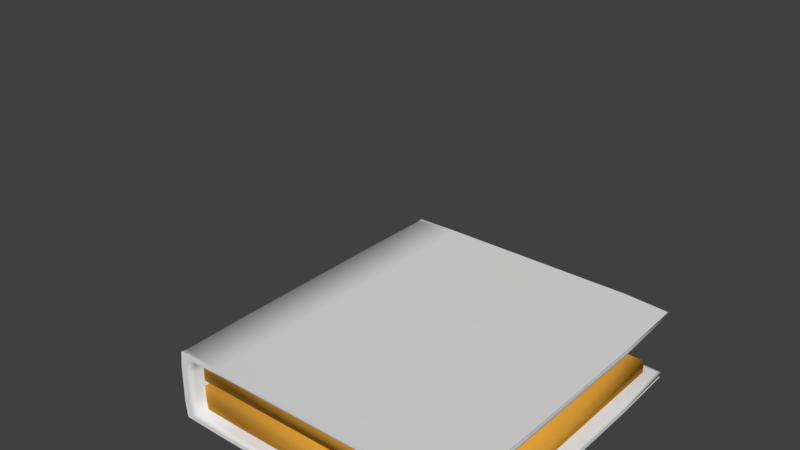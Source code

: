 # Source: Manual.blend  (saved by Blender 2.77.0; exported with 4.5.12 LTS)
import bpy
from mathutils import Matrix  # noqa: F401  (used for matrix-valued properties, if any)

bpy.ops.wm.read_factory_settings(use_empty=True)
scene = bpy.context.scene
scene.name = 'Scene'

# ---- collections
col_collection_1 = bpy.data.collections.new('Collection 1'); scene.collection.children.link(col_collection_1)

# ---- materials (node trees are filled in below, after node groups)
mat_pages = bpy.data.materials.new('Pages')
mat_pages.alpha_threshold = 0.0
mat_pages.use_transparent_shadow = False
mat_pages.diffuse_color = (0.8, 0.3941, 0.0514, 1.0)
mat_pages.roughness = 0.5
mat_cover = bpy.data.materials.new('Cover')
mat_cover.alpha_threshold = 0.0
mat_cover.use_transparent_shadow = False
mat_cover.roughness = 0.5
mat_cover.line_color = (0.0, 0.0, 0.0, 1.0)

# ---- material node trees

# ---- world
world_world = bpy.data.worlds.new('World'); scene.world = world_world
world_world.color = (0.05088, 0.05088, 0.05088)
world_world.use_sun_shadow = False
world_world.sun_shadow_jitter_overblur = 0.0
world_world.cycles.sampling_method = 'MANUAL'

# ---- meshes
me_cube_002 = bpy.data.meshes.new('Cube.002')
me_cube_002.from_pydata([(2.845, 4.207, 0.4413), (5.207, 0.0, 0.4413), (2.845, -4.207, 0.4413), (-2.363, 0.0, 0.4413), (2.845, 0.0, 0.07665), (2.845, 0.0, 0.8059), (-2.363, 4.207, 0.4413), (2.845, 4.207, 0.8059), (5.207, 4.207, 0.4413), (2.845, 4.207, 0.07665), (5.207, 0.0, 0.8059), (5.207, -4.207, 0.4413), (4.888, 0.0, 0.126), (2.845, -4.207, 0.8059), (-2.363, -4.207, 0.4413), (2.845, -4.207, 0.07665), (-2.363, 0.0, 0.8059), (-2.363, 0.0, 0.07665), (-2.363, 4.207, 0.07665), (-2.363, 4.207, 0.8059), (4.96, 3.766, 0.1149), (5.207, 4.207, 0.8059), (-2.363, -4.207, 0.07665), (-2.363, -4.207, 0.8059), (4.96, -3.766, 0.1149), (5.207, -4.207, 0.8059)], [], [(0, 6, 19, 7), (0, 7, 21, 8), (0, 8, 20, 9), (0, 9, 18, 6), (1, 8, 21, 10), (1, 10, 25, 11), (1, 11, 24, 12), (1, 12, 20, 8), (2, 11, 25, 13), (2, 13, 23, 14), (2, 14, 22, 15), (2, 15, 24, 11), (3, 14, 23, 16), (3, 16, 19, 6), (3, 6, 18, 17), (3, 17, 22, 14), (4, 17, 18, 9), (4, 9, 20, 12), (4, 12, 24, 15), (4, 15, 22, 17), (5, 16, 23, 13), (5, 13, 25, 10), (5, 10, 21, 7), (5, 7, 19, 16)])
me_cube_002.polygons.foreach_set('use_smooth', [True] * 24)
me_cube_002.materials.append(mat_pages)
me_cube_002.use_remesh_preserve_volume = False
me_cube_002.use_remesh_preserve_attributes = False
me_cube_002.use_mirror_vertex_groups = False
me_cube_002.update()
me_cube_001 = bpy.data.meshes.new('Cube.001')
me_cube_001.from_pydata([(2.845, 4.207, -0.4413), (5.207, 0.0, -0.4413), (2.845, -4.207, -0.4413), (-2.363, 0.0, -0.4413), (2.845, 0.0, -0.07665), (2.845, 0.0, -0.8059), (-2.363, 4.207, -0.4413), (2.845, 4.207, -0.8059), (5.207, 4.207, -0.4413), (2.845, 4.207, -0.07665), (5.207, 0.0, -0.8059), (5.207, -4.207, -0.4413), (4.888, 0.0, -0.126), (2.845, -4.207, -0.8059), (-2.363, -4.207, -0.4413), (2.845, -4.207, -0.07665), (-2.363, 0.0, -0.8059), (-2.363, 0.0, -0.07665), (-2.363, 4.207, -0.07665), (-2.363, 4.207, -0.8059), (4.96, 3.766, -0.1149), (5.207, 4.207, -0.8059), (-2.363, -4.207, -0.07665), (-2.363, -4.207, -0.8059), (4.96, -3.766, -0.1149), (5.207, -4.207, -0.8059)], [], [(0, 7, 19, 6), (0, 6, 18, 9), (0, 9, 20, 8), (0, 8, 21, 7), (1, 10, 21, 8), (1, 8, 20, 12), (1, 12, 24, 11), (1, 11, 25, 10), (2, 13, 25, 11), (2, 11, 24, 15), (2, 15, 22, 14), (2, 14, 23, 13), (3, 16, 23, 14), (3, 14, 22, 17), (3, 17, 18, 6), (3, 6, 19, 16), (4, 9, 18, 17), (4, 17, 22, 15), (4, 15, 24, 12), (4, 12, 20, 9), (5, 13, 23, 16), (5, 16, 19, 7), (5, 7, 21, 10), (5, 10, 25, 13)])
me_cube_001.polygons.foreach_set('use_smooth', [True] * 24)
me_cube_001.materials.append(mat_pages)
me_cube_001.use_remesh_preserve_volume = False
me_cube_001.use_remesh_preserve_attributes = False
me_cube_001.use_mirror_vertex_groups = False
me_cube_001.update()
me_cube = bpy.data.meshes.new('Cube')
me_cube.from_pydata([(2.904, 0.059, -1.0), (2.904, -2.254, -1.0), (-1.403, 0.059, -1.0), (2.904, 2.372, -1.0), (4.248, 0.059, -1.0), (4.248, -2.254, -1.0), (-1.403, -2.254, -1.0), (-1.403, 2.372, -1.0), (4.248, 2.372, -1.0), (2.904, 0.059, 1.0), (4.248, 0.059, 1.0), (2.904, 2.372, 1.0), (-1.403, 0.059, 1.0), (2.904, -2.254, 1.0), (4.248, -2.254, 1.0), (4.248, 2.372, 1.0), (-1.403, 2.372, 1.0), (-1.403, -2.254, 1.0), (5.592, 0.059, 1.0), (5.592, 0.059, 1.0), (5.592, -2.254, 1.0), (5.592, 0.059, 1.0), (5.592, 2.372, 1.0), (5.592, 2.372, 1.0), (5.592, -2.254, 1.0), (5.592, -2.254, 1.0), (5.592, 2.372, 1.0), (-2.747, 0.059, 0.0), (-2.747, -2.254, 0.0), (-2.747, 0.059, 0.5), (-2.747, 2.372, 0.0), (-2.747, 0.059, -0.5), (-2.747, -2.254, -0.5), (-2.747, -2.254, 0.5), (-2.747, 2.372, 0.5), (-2.747, 2.372, -0.5), (2.904, -4.567, -1.0), (2.904, -4.567, -1.0), (4.248, -4.567, -1.0), (2.904, -4.567, -1.0), (-1.403, -4.567, -1.0), (-1.403, -4.567, -1.0), (4.248, -4.567, -1.0), (4.248, -4.567, -1.0), (-1.403, -4.567, -1.0), (2.904, 4.685, 1.0), (2.904, 4.685, 1.0), (4.248, 4.685, 1.0), (2.904, 4.685, 1.0), (-1.403, 4.685, 1.0), (-1.403, 4.685, 1.0), (4.248, 4.685, 1.0), (4.248, 4.685, 1.0), (-1.403, 4.685, 1.0), (2.993, -4.567, -0.9012), (2.948, -4.567, -0.9506), (4.292, -4.567, -0.9012), (3.037, -4.567, -0.8518), (-1.27, -4.567, -0.9012), (-1.337, -4.567, -0.9506), (4.27, -4.567, -0.9506), (4.314, -4.567, -0.8518), (-1.204, -4.567, -0.8518), (2.993, 4.685, -0.9012), (2.948, 4.685, -0.9506), (-1.27, 4.685, -0.9012), (3.037, 4.685, -0.8518), (4.292, 4.685, -0.9012), (4.27, 4.685, -0.9506), (-1.337, 4.685, -0.9506), (-1.204, 4.685, -0.8518), (4.314, 4.685, -0.8518), (5.592, 0.059, 0.9012), (5.592, 0.059, 0.9506), (5.592, -2.254, 0.9012), (5.592, 0.059, 0.8518), (5.592, 2.372, 0.9012), (5.592, 2.372, 0.9506), (5.592, -2.254, 0.9506), (5.592, -2.254, 0.8518), (5.592, 2.372, 0.8518), (2.904, 4.685, -1.0), (2.904, 4.685, -1.0), (-1.403, 4.685, -1.0), (2.904, 4.685, -1.0), (4.248, 4.685, -1.0), (4.248, 4.685, -1.0), (-1.403, 4.685, -1.0), (-1.403, 4.685, -1.0), (4.248, 4.685, -1.0), (5.592, 0.059, -1.0), (5.592, 0.059, -1.0), (5.592, 2.372, -1.0), (5.592, 0.059, -1.0), (5.592, -2.254, -1.0), (5.592, -2.254, -1.0), (5.592, 2.372, -1.0), (5.592, 2.372, -1.0), (5.592, -2.254, -1.0), (2.904, -4.567, 1.0), (2.904, -4.567, 1.0), (-1.403, -4.567, 1.0), (2.904, -4.567, 1.0), (4.248, -4.567, 1.0), (4.248, -4.567, 1.0), (-1.403, -4.567, 1.0), (-1.403, -4.567, 1.0), (4.248, -4.567, 1.0), (-2.747, 4.685, 0.0), (-2.747, 4.685, 0.0), (-2.747, 4.685, 0.5), (-2.747, 4.685, 0.0), (-2.747, 4.685, -0.5), (-2.747, 4.685, -0.5), (-2.747, 4.685, 0.5), (-2.747, 4.685, 0.5), (-2.747, 4.685, -0.5), (-2.747, -4.567, 0.0), (-2.747, -4.567, 0.0), (-2.747, -4.567, -0.5), (-2.747, -4.567, 0.0), (-2.747, -4.567, 0.5), (-2.747, -4.567, 0.5), (-2.747, -4.567, -0.5), (-2.747, -4.567, -0.5), (-2.747, -4.567, 0.5), (3.081, 0.059, 0.8023), (3.081, 2.372, 0.8023), (4.337, 0.059, 0.8023), (3.081, -2.254, 0.8023), (-1.138, 0.059, 0.8023), (-1.138, 2.372, 0.8023), (4.337, 2.372, 0.8023), (4.337, -2.254, 0.8023), (-1.138, -2.254, 0.8023), (2.993, 4.685, 0.9012), (2.948, 4.685, 0.9506), (4.292, 4.685, 0.9012), (3.037, 4.685, 0.8518), (-1.27, 4.685, 0.9012), (-1.337, 4.685, 0.9506), (4.27, 4.685, 0.9506), (4.314, 4.685, 0.8518), (-1.204, 4.685, 0.8518), (2.993, -4.567, 0.9012), (2.948, -4.567, 0.9506), (-1.27, -4.567, 0.9012), (3.037, -4.567, 0.8518), (4.292, -4.567, 0.9012), (4.27, -4.567, 0.9506), (-1.337, -4.567, 0.9506), (-1.204, -4.567, 0.8518), (4.314, -4.567, 0.8518), (-2.57, 4.685, 0.0), (-2.659, 4.685, 0.0), (-2.57, 4.685, 0.4506), (-2.482, 4.685, 0.0), (-2.57, 4.685, -0.4506), (-2.659, 4.685, -0.4753), (-2.659, 4.685, 0.4753), (-2.482, 4.685, 0.4259), (-2.482, 4.685, -0.4259), (-2.57, -4.567, 0.0), (-2.659, -4.567, 0.0), (-2.57, -4.567, -0.4506), (-2.482, -4.567, 0.0), (-2.57, -4.567, 0.4506), (-2.659, -4.567, 0.4753), (-2.659, -4.567, -0.4753), (-2.482, -4.567, -0.4259), (-2.482, -4.567, 0.4259), (5.592, 0.059, -0.9012), (5.592, 0.059, -0.9506), (5.592, 2.372, -0.9012), (5.592, 0.059, -0.8518), (5.592, -2.254, -0.9012), (5.592, -2.254, -0.9506), (5.592, 2.372, -0.9506), (5.592, 2.372, -0.8518), (5.592, -2.254, -0.8518), (-2.393, 0.059, 0.0), (-2.393, 2.372, 0.0), (-2.393, 0.059, 0.4012), (-2.393, -2.254, 0.0), (-2.393, 0.059, -0.4012), (-2.393, 2.372, -0.4012), (-2.393, 2.372, 0.4012), (-2.393, -2.254, 0.4012), (-2.393, -2.254, -0.4012), (3.081, 0.059, -0.8023), (3.081, 2.372, -0.8023), (-1.138, 0.059, -0.8023), (3.081, -2.254, -0.8023), (4.337, 0.059, -0.8023), (4.337, 2.372, -0.8023), (-1.138, 2.372, -0.8023), (-1.138, -2.254, -0.8023), (4.337, -2.254, -0.8023), (4.248, -4.463, -1.0), (2.904, -4.463, -1.0), (-1.403, -4.463, -1.0), (5.531, -2.254, -1.0), (5.531, 0.059, -1.0), (5.531, 2.372, -1.0), (-2.686, 4.685, 0.9775), (-2.686, 4.685, 0.9775), (-2.686, 4.685, 0.9775), (-2.686, -2.254, -0.9775), (-2.686, 0.059, -0.9775), (-2.686, 2.372, -0.9775), (-2.747, -4.463, -0.5), (-2.747, -4.463, 0.0), (-2.747, -4.463, 0.5), (-1.403, 4.581, -1.0), (2.904, 4.581, -1.0), (4.248, 4.581, -1.0), (-2.747, 4.581, -0.5), (-2.747, 4.581, 0.0), (-2.747, 4.581, 0.5), (5.531, 4.581, 1.0), (5.531, 4.581, 1.0), (5.531, 4.581, 1.0), (4.248, -4.463, 1.0), (2.904, -4.463, 1.0), (-1.403, -4.463, 1.0), (5.531, -2.254, 1.0), (5.531, 0.059, 1.0), (5.531, 2.372, 1.0), (-2.686, -2.254, 0.9775), (-2.686, 0.059, 0.9775), (-2.686, 2.372, 0.9775), (-1.403, 4.581, 1.0), (2.904, 4.581, 1.0), (4.248, 4.581, 1.0), (4.249, -4.567, -0.9978), (2.906, -4.567, -0.9978), (-1.4, -4.567, -0.9978), (5.592, -2.254, -0.9978), (5.592, 0.059, -0.9978), (5.592, 2.372, -0.9978), (5.534, 4.581, 0.8518), (5.533, 4.581, 0.9012), (5.532, 4.581, 0.9506), (-2.743, -4.567, -0.4989), (-2.743, -4.567, 0.0), (-2.743, -4.567, 0.4989), (-1.4, 4.685, -0.9978), (2.906, 4.685, -0.9978), (4.249, 4.685, -0.9978), (-2.743, 4.685, -0.4989), (-2.743, 4.685, 0.0), (-2.743, 4.685, 0.4989), (5.532, -4.463, 0.9506), (5.533, -4.463, 0.9012), (5.534, -4.463, 0.8518), (4.249, -4.567, 0.9978), (2.906, -4.567, 0.9978), (-1.4, -4.567, 0.9978), (5.592, -2.254, 0.9978), (5.592, 0.059, 0.9978), (5.592, 2.372, 0.9978), (-1.4, 4.685, 0.9978), (2.906, 4.685, 0.9978), (4.249, 4.685, 0.9978), (5.531, -4.463, -1.0), (5.531, -4.463, -1.0), (5.531, -4.463, -1.0), (-2.686, -4.567, -0.9775), (-2.686, -4.567, -0.9775), (-2.686, -4.567, -0.9775), (5.531, -4.463, 1.0), (5.531, -4.463, 1.0), (5.531, -4.463, 1.0), (-2.686, 4.685, -0.9775), (-2.686, 4.685, -0.9775), (-2.686, 4.685, -0.9775), (5.531, 4.581, -1.0), (5.531, 4.581, -1.0), (5.531, 4.581, -1.0), (-2.686, -4.567, 0.9775), (-2.686, -4.567, 0.9775), (-2.686, -4.567, 0.9775), (4.336, -4.463, -0.8046), (3.079, -4.463, -0.8046), (-1.14, -4.463, -0.8046), (5.535, -2.254, -0.8046), (5.535, 0.059, -0.8046), (5.535, 2.372, -0.8046), (-2.397, -4.463, -0.4023), (-2.397, -4.463, 0.0), (-2.397, -4.463, 0.4023), (-1.14, 4.581, -0.8046), (3.079, 4.581, -0.8046), (4.336, 4.581, -0.8046), (-2.397, 4.581, -0.4023), (-2.397, 4.581, 0.0), (-2.397, 4.581, 0.4023), (-2.336, -2.254, 0.7842), (-2.336, 0.059, 0.7842), (-2.336, 2.372, 0.7842), (4.336, -4.463, 0.8046), (3.079, -4.463, 0.8046), (-1.14, -4.463, 0.8046), (5.535, -2.254, 0.8046), (5.535, 0.059, 0.8046), (5.535, 2.372, 0.8046), (-1.14, 4.581, 0.8046), (3.079, 4.581, 0.8046), (4.336, 4.581, 0.8046), (-2.599, 4.685, -0.9291), (-2.511, 4.685, -0.8808), (-2.424, 4.685, -0.8325), (5.534, 4.581, -0.8518), (5.533, 4.581, -0.9012), (5.532, 4.581, -0.9506), (5.532, -4.463, -0.9506), (5.533, -4.463, -0.9012), (5.534, -4.463, -0.8518), (-2.424, -4.567, -0.8325), (-2.511, -4.567, -0.8808), (-2.599, -4.567, -0.9291), (-2.424, 4.685, 0.8325), (-2.511, 4.685, 0.8808), (-2.599, 4.685, 0.9291), (-2.599, -4.567, 0.9291), (-2.511, -4.567, 0.8808), (-2.424, -4.567, 0.8325), (-2.336, -2.254, -0.7842), (-2.336, 0.059, -0.7842), (-2.336, 2.372, -0.7842), (5.451, -4.325, -1.0), (-2.662, -4.42, -0.9682), (-2.662, 4.538, -0.9682), (5.451, 4.443, -1.0), (5.451, -4.325, 1.0), (-2.662, -4.42, 0.9682), (-2.662, 4.538, 0.9682), (5.451, 4.443, 1.0), (5.507, -4.42, -0.9969), (-2.656, -4.567, -0.9653), (5.507, 4.538, -0.9969), (5.507, -4.42, 0.9969), (-2.656, -4.567, 0.9653), (-2.656, 4.685, -0.9653), (-2.656, 4.685, 0.9653), (5.507, 4.538, 0.9969), (5.46, -4.325, -0.8075), (-2.319, -4.42, -0.7797), (5.46, 4.443, -0.8075), (5.46, -4.325, 0.8075), (-2.319, -4.42, 0.7797), (-2.319, 4.538, -0.7797), (-2.319, 4.538, 0.7797), (5.46, 4.443, 0.8075)], [], [(0, 4, 5, 1), (1, 5, 198, 199), (4, 202, 201, 5), (5, 201, 330, 198), (0, 1, 6, 2), (2, 6, 207, 208), (1, 199, 200, 6), (6, 200, 331, 207), (0, 2, 7, 3), (3, 7, 213, 214), (2, 208, 209, 7), (7, 209, 332, 213), (0, 3, 8, 4), (4, 8, 203, 202), (3, 214, 215, 8), (8, 215, 333, 203), (9, 13, 14, 10), (10, 14, 225, 226), (13, 223, 222, 14), (14, 222, 334, 225), (9, 10, 15, 11), (11, 15, 233, 232), (10, 226, 227, 15), (15, 227, 337, 233), (9, 11, 16, 12), (12, 16, 230, 229), (11, 232, 231, 16), (16, 231, 336, 230), (9, 12, 17, 13), (13, 17, 224, 223), (12, 229, 228, 17), (17, 228, 335, 224), (18, 22, 23, 19), (19, 23, 227, 226), (22, 220, 219, 23), (23, 219, 337, 227), (18, 19, 24, 20), (20, 24, 270, 271), (19, 226, 225, 24), (24, 225, 334, 270), (18, 20, 25, 21), (21, 25, 258, 259), (20, 271, 272, 25), (25, 272, 341, 258), (18, 21, 26, 22), (22, 26, 221, 220), (21, 259, 260, 26), (26, 260, 345, 221), (27, 31, 32, 28), (28, 32, 210, 211), (31, 208, 207, 32), (32, 207, 331, 210), (27, 28, 33, 29), (29, 33, 228, 229), (28, 211, 212, 33), (33, 212, 335, 228), (27, 29, 34, 30), (30, 34, 218, 217), (29, 229, 230, 34), (34, 230, 336, 218), (27, 30, 35, 31), (31, 35, 209, 208), (30, 217, 216, 35), (35, 216, 332, 209), (36, 40, 41, 37), (37, 41, 200, 199), (40, 268, 269, 41), (41, 269, 331, 200), (36, 37, 42, 38), (38, 42, 264, 265), (37, 199, 198, 42), (42, 198, 330, 264), (36, 38, 43, 39), (39, 43, 234, 235), (38, 265, 266, 43), (43, 266, 338, 234), (36, 39, 44, 40), (40, 44, 267, 268), (39, 235, 236, 44), (44, 236, 339, 267), (45, 49, 50, 46), (46, 50, 231, 232), (49, 205, 206, 50), (50, 206, 336, 231), (45, 46, 51, 47), (47, 51, 219, 220), (46, 232, 233, 51), (51, 233, 337, 219), (45, 47, 52, 48), (48, 52, 263, 262), (47, 220, 221, 52), (52, 221, 345, 263), (45, 48, 53, 49), (49, 53, 204, 205), (48, 262, 261, 53), (53, 261, 344, 204), (54, 58, 59, 55), (55, 59, 236, 235), (58, 319, 320, 59), (59, 320, 339, 236), (54, 55, 60, 56), (56, 60, 315, 316), (55, 235, 234, 60), (60, 234, 338, 315), (54, 56, 61, 57), (57, 61, 282, 283), (56, 316, 317, 61), (61, 317, 346, 282), (54, 57, 62, 58), (58, 62, 318, 319), (57, 283, 284, 62), (62, 284, 347, 318), (63, 67, 68, 64), (64, 68, 248, 247), (67, 313, 314, 68), (68, 314, 340, 248), (63, 64, 69, 65), (65, 69, 309, 310), (64, 247, 246, 69), (69, 246, 343, 309), (63, 65, 70, 66), (66, 70, 291, 292), (65, 310, 311, 70), (70, 311, 351, 291), (63, 66, 71, 67), (67, 71, 312, 313), (66, 292, 293, 71), (71, 293, 348, 312), (72, 76, 77, 73), (73, 77, 260, 259), (76, 241, 242, 77), (77, 242, 345, 260), (72, 73, 78, 74), (74, 78, 252, 253), (73, 259, 258, 78), (78, 258, 341, 252), (72, 74, 79, 75), (75, 79, 303, 304), (74, 253, 254, 79), (79, 254, 349, 303), (72, 75, 80, 76), (76, 80, 240, 241), (75, 304, 305, 80), (80, 305, 353, 240), (81, 85, 86, 82), (82, 86, 215, 214), (85, 277, 278, 86), (86, 278, 333, 215), (81, 82, 87, 83), (83, 87, 273, 274), (82, 214, 213, 87), (87, 213, 332, 273), (81, 83, 88, 84), (84, 88, 246, 247), (83, 274, 275, 88), (88, 275, 343, 246), (81, 84, 89, 85), (85, 89, 276, 277), (84, 247, 248, 89), (89, 248, 340, 276), (90, 94, 95, 91), (91, 95, 201, 202), (94, 265, 264, 95), (95, 264, 330, 201), (90, 91, 96, 92), (92, 96, 278, 277), (91, 202, 203, 96), (96, 203, 333, 278), (90, 92, 97, 93), (93, 97, 239, 238), (92, 277, 276, 97), (97, 276, 340, 239), (90, 93, 98, 94), (94, 98, 266, 265), (93, 238, 237, 98), (98, 237, 338, 266), (99, 103, 104, 100), (100, 104, 222, 223), (103, 271, 270, 104), (104, 270, 334, 222), (99, 100, 105, 101), (101, 105, 279, 280), (100, 223, 224, 105), (105, 224, 335, 279), (99, 101, 106, 102), (102, 106, 257, 256), (101, 280, 281, 106), (106, 281, 342, 257), (99, 102, 107, 103), (103, 107, 272, 271), (102, 256, 255, 107), (107, 255, 341, 272), (108, 112, 113, 109), (109, 113, 216, 217), (112, 274, 273, 113), (113, 273, 332, 216), (108, 109, 114, 110), (110, 114, 206, 205), (109, 217, 218, 114), (114, 218, 336, 206), (108, 110, 115, 111), (111, 115, 251, 250), (110, 205, 204, 115), (115, 204, 344, 251), (108, 111, 116, 112), (112, 116, 275, 274), (111, 250, 249, 116), (116, 249, 343, 275), (117, 121, 122, 118), (118, 122, 212, 211), (121, 280, 279, 122), (122, 279, 335, 212), (117, 118, 123, 119), (119, 123, 269, 268), (118, 211, 210, 123), (123, 210, 331, 269), (117, 119, 124, 120), (120, 124, 243, 244), (119, 268, 267, 124), (124, 267, 339, 243), (117, 120, 125, 121), (121, 125, 281, 280), (120, 244, 245, 125), (125, 245, 342, 281), (126, 130, 131, 127), (127, 131, 306, 307), (130, 298, 299, 131), (131, 299, 352, 306), (126, 127, 132, 128), (128, 132, 305, 304), (127, 307, 308, 132), (132, 308, 353, 305), (126, 128, 133, 129), (129, 133, 300, 301), (128, 304, 303, 133), (133, 303, 349, 300), (126, 129, 134, 130), (130, 134, 297, 298), (129, 301, 302, 134), (134, 302, 350, 297), (135, 139, 140, 136), (136, 140, 261, 262), (139, 322, 323, 140), (140, 323, 344, 261), (135, 136, 141, 137), (137, 141, 242, 241), (136, 262, 263, 141), (141, 263, 345, 242), (135, 137, 142, 138), (138, 142, 308, 307), (137, 241, 240, 142), (142, 240, 353, 308), (135, 138, 143, 139), (139, 143, 321, 322), (138, 307, 306, 143), (143, 306, 352, 321), (144, 148, 149, 145), (145, 149, 255, 256), (148, 253, 252, 149), (149, 252, 341, 255), (144, 145, 150, 146), (146, 150, 324, 325), (145, 256, 257, 150), (150, 257, 342, 324), (144, 146, 151, 147), (147, 151, 302, 301), (146, 325, 326, 151), (151, 326, 350, 302), (144, 147, 152, 148), (148, 152, 254, 253), (147, 301, 300, 152), (152, 300, 349, 254), (153, 157, 158, 154), (154, 158, 249, 250), (157, 310, 309, 158), (158, 309, 343, 249), (153, 154, 159, 155), (155, 159, 323, 322), (154, 250, 251, 159), (159, 251, 344, 323), (153, 155, 160, 156), (156, 160, 296, 295), (155, 322, 321, 160), (160, 321, 352, 296), (153, 156, 161, 157), (157, 161, 311, 310), (156, 295, 294, 161), (161, 294, 351, 311), (162, 166, 167, 163), (163, 167, 245, 244), (166, 325, 324, 167), (167, 324, 342, 245), (162, 163, 168, 164), (164, 168, 320, 319), (163, 244, 243, 168), (168, 243, 339, 320), (162, 164, 169, 165), (165, 169, 288, 289), (164, 319, 318, 169), (169, 318, 347, 288), (162, 165, 170, 166), (166, 170, 326, 325), (165, 289, 290, 170), (170, 290, 350, 326), (171, 175, 176, 172), (172, 176, 237, 238), (175, 316, 315, 176), (176, 315, 338, 237), (171, 172, 177, 173), (173, 177, 314, 313), (172, 238, 239, 177), (177, 239, 340, 314), (171, 173, 178, 174), (174, 178, 287, 286), (173, 313, 312, 178), (178, 312, 348, 287), (171, 174, 179, 175), (175, 179, 317, 316), (174, 286, 285, 179), (179, 285, 346, 317), (180, 184, 185, 181), (181, 185, 294, 295), (184, 328, 329, 185), (185, 329, 351, 294), (180, 181, 186, 182), (182, 186, 299, 298), (181, 295, 296, 186), (186, 296, 352, 299), (180, 182, 187, 183), (183, 187, 290, 289), (182, 298, 297, 187), (187, 297, 350, 290), (180, 183, 188, 184), (184, 188, 327, 328), (183, 289, 288, 188), (188, 288, 347, 327), (189, 193, 194, 190), (190, 194, 293, 292), (193, 286, 287, 194), (194, 287, 348, 293), (189, 190, 195, 191), (191, 195, 329, 328), (190, 292, 291, 195), (195, 291, 351, 329), (189, 191, 196, 192), (192, 196, 284, 283), (191, 328, 327, 196), (196, 327, 347, 284), (189, 192, 197, 193), (193, 197, 285, 286), (192, 283, 282, 197), (197, 282, 346, 285)])
me_cube.polygons.foreach_set('use_smooth', [True] * 352)
_uv = me_cube.uv_layers.new(name='UVMap')
_uv.uv.foreach_set('vector', [0.1622, 0.6892, 0.09413, 0.6892, 0.09419, 0.5721, 0.1622, 0.5722, 0.1622, 0.5722, 0.09419, 0.5721, 0.09434, 0.4602, 0.1624, 0.4603, 0.09413, 0.6892, 0.02912, 0.6892, 0.02918, 0.572, 0.09419, 0.5721, 0.09419, 0.5721, 0.02918, 0.572, 0.03338, 0.4671, 0.09434, 0.4602, 0.1622, 0.6892, 0.1622, 0.5722, 0.3798, 0.5726, 0.3797, 0.6892, 0.3797, 0.6892, 0.3798, 0.5726, 0.4444, 0.5729, 0.4443, 0.6892, 0.1622, 0.5722, 0.1624, 0.4603, 0.3807, 0.4611, 0.3798, 0.5726, 0.3798, 0.5726, 0.3807, 0.4611, 0.4444, 0.4638, 0.4444, 0.5729, 0.1622, 0.6892, 0.3797, 0.6892, 0.3798, 0.8059, 0.1622, 0.8063, 0.1622, 0.8063, 0.3798, 0.8059, 0.3807, 0.9174, 0.1624, 0.9182, 0.3797, 0.6892, 0.4443, 0.6892, 0.4444, 0.8055, 0.3798, 0.8059, 0.3798, 0.8059, 0.4444, 0.8055, 0.4444, 0.9147, 0.3807, 0.9174, 0.1622, 0.6892, 0.1622, 0.8063, 0.09419, 0.8064, 0.09413, 0.6892, 0.09413, 0.6892, 0.09419, 0.8064, 0.02918, 0.8064, 0.02912, 0.6892, 0.1622, 0.8063, 0.1624, 0.9182, 0.09434, 0.9183, 0.09419, 0.8064, 0.09419, 0.8064, 0.09434, 0.9183, 0.03338, 0.9113, 0.02918, 0.8064, 0.8252, 0.6892, 0.8252, 0.5722, 0.8932, 0.5721, 0.8933, 0.6892, 0.8933, 0.6892, 0.8932, 0.5721, 0.9582, 0.572, 0.9583, 0.6892, 0.8252, 0.5722, 0.825, 0.4603, 0.893, 0.4602, 0.8932, 0.5721, 0.8932, 0.5721, 0.893, 0.4602, 0.954, 0.4671, 0.9582, 0.572, 0.8252, 0.6892, 0.8933, 0.6892, 0.8932, 0.8064, 0.8252, 0.8063, 0.8252, 0.8063, 0.8932, 0.8064, 0.893, 0.9183, 0.825, 0.9182, 0.8933, 0.6892, 0.9583, 0.6892, 0.9582, 0.8064, 0.8932, 0.8064, 0.8932, 0.8064, 0.9582, 0.8064, 0.954, 0.9113, 0.893, 0.9183, 0.8252, 0.6892, 0.8252, 0.8063, 0.6076, 0.8059, 0.6077, 0.6892, 0.6077, 0.6892, 0.6076, 0.8059, 0.543, 0.8055, 0.5431, 0.6892, 0.8252, 0.8063, 0.825, 0.9182, 0.6067, 0.9174, 0.6076, 0.8059, 0.6076, 0.8059, 0.6067, 0.9174, 0.543, 0.9147, 0.543, 0.8055, 0.8252, 0.6892, 0.6077, 0.6892, 0.6076, 0.5726, 0.8252, 0.5722, 0.8252, 0.5722, 0.6076, 0.5726, 0.6067, 0.4611, 0.825, 0.4603, 0.6077, 0.6892, 0.5431, 0.6892, 0.543, 0.5729, 0.6076, 0.5726, 0.6076, 0.5726, 0.543, 0.5729, 0.543, 0.4638, 0.6067, 0.4611, 0.2907, 0.3613, 0.3232, 0.3613, 0.3232, 0.3619, 0.2907, 0.3618, 0.2907, 0.3618, 0.3232, 0.3619, 0.3233, 0.3627, 0.2906, 0.3627, 0.3232, 0.3613, 0.3516, 0.3549, 0.3518, 0.3553, 0.3232, 0.3619, 0.3232, 0.3619, 0.3518, 0.3553, 0.3515, 0.3568, 0.3233, 0.3627, 0.2907, 0.3613, 0.2907, 0.3618, 0.2584, 0.3582, 0.2585, 0.3577, 0.2585, 0.3577, 0.2584, 0.3582, 0.2306, 0.3488, 0.2307, 0.3485, 0.2907, 0.3618, 0.2906, 0.3627, 0.2582, 0.3591, 0.2584, 0.3582, 0.2584, 0.3582, 0.2582, 0.3591, 0.2307, 0.3503, 0.2306, 0.3488, 0.2907, 0.3613, 0.2585, 0.3577, 0.2586, 0.3572, 0.2908, 0.3607, 0.2908, 0.3607, 0.2586, 0.3572, 0.2587, 0.3567, 0.2908, 0.3602, 0.2585, 0.3577, 0.2307, 0.3485, 0.2309, 0.3481, 0.2586, 0.3572, 0.2586, 0.3572, 0.2309, 0.3481, 0.2315, 0.3478, 0.2587, 0.3567, 0.2907, 0.3613, 0.2908, 0.3607, 0.3231, 0.3608, 0.3232, 0.3613, 0.3232, 0.3613, 0.3231, 0.3608, 0.3515, 0.3545, 0.3516, 0.3549, 0.2908, 0.3607, 0.2908, 0.3602, 0.3231, 0.3603, 0.3231, 0.3608, 0.3231, 0.3608, 0.3231, 0.3603, 0.351, 0.3542, 0.3515, 0.3545, 0.4937, 0.6892, 0.4685, 0.6892, 0.4686, 0.5729, 0.4937, 0.5729, 0.4937, 0.5729, 0.4686, 0.5729, 0.4684, 0.4616, 0.4937, 0.4616, 0.4685, 0.6892, 0.4443, 0.6892, 0.4444, 0.5729, 0.4686, 0.5729, 0.4686, 0.5729, 0.4444, 0.5729, 0.4444, 0.4638, 0.4684, 0.4616, 0.4937, 0.6892, 0.4937, 0.5729, 0.5188, 0.5729, 0.5189, 0.6892, 0.5189, 0.6892, 0.5188, 0.5729, 0.543, 0.5729, 0.5431, 0.6892, 0.4937, 0.5729, 0.4937, 0.4616, 0.519, 0.4616, 0.5188, 0.5729, 0.5188, 0.5729, 0.519, 0.4616, 0.543, 0.4638, 0.543, 0.5729, 0.4937, 0.6892, 0.5189, 0.6892, 0.5188, 0.8055, 0.4937, 0.8055, 0.4937, 0.8055, 0.5188, 0.8055, 0.519, 0.9169, 0.4937, 0.9169, 0.5189, 0.6892, 0.5431, 0.6892, 0.543, 0.8055, 0.5188, 0.8055, 0.5188, 0.8055, 0.543, 0.8055, 0.543, 0.9147, 0.519, 0.9169, 0.4937, 0.6892, 0.4937, 0.8055, 0.4686, 0.8055, 0.4685, 0.6892, 0.4685, 0.6892, 0.4686, 0.8055, 0.4444, 0.8055, 0.4443, 0.6892, 0.4937, 0.8055, 0.4937, 0.9169, 0.4684, 0.9169, 0.4686, 0.8055, 0.4686, 0.8055, 0.4684, 0.9169, 0.4444, 0.9147, 0.4444, 0.8055, 0.2247, 0.09763, 0.1981, 0.1328, 0.1976, 0.1324, 0.2242, 0.09718, 0.2242, 0.09718, 0.1976, 0.1324, 0.1966, 0.1316, 0.2232, 0.09641, 0.1981, 0.1328, 0.1762, 0.1586, 0.1759, 0.1585, 0.1976, 0.1324, 0.1976, 0.1324, 0.1759, 0.1585, 0.1721, 0.157, 0.1966, 0.1316, 0.2247, 0.09763, 0.2242, 0.09718, 0.2387, 0.07884, 0.2485, 0.06727, 0.2485, 0.06727, 0.2387, 0.07884, 0.257, 0.05562, 0.2573, 0.056, 0.2242, 0.09718, 0.2232, 0.09641, 0.2372, 0.07742, 0.2387, 0.07884, 0.2387, 0.07884, 0.2372, 0.07742, 0.2572, 0.0544, 0.257, 0.05562, 0.2247, 0.09763, 0.2485, 0.06727, 0.2487, 0.06743, 0.2376, 0.08174, 0.2376, 0.08174, 0.2487, 0.06743, 0.2489, 0.06749, 0.2381, 0.0817, 0.2485, 0.06727, 0.2573, 0.056, 0.2575, 0.05627, 0.2487, 0.06743, 0.2487, 0.06743, 0.2575, 0.05627, 0.2579, 0.05653, 0.2489, 0.06749, 0.2247, 0.09763, 0.2376, 0.08174, 0.1986, 0.1333, 0.1981, 0.1328, 0.1981, 0.1328, 0.1986, 0.1333, 0.1764, 0.1588, 0.1762, 0.1586, 0.2376, 0.08174, 0.2381, 0.0817, 0.1998, 0.133, 0.1986, 0.1333, 0.1986, 0.1333, 0.1998, 0.133, 0.1773, 0.1585, 0.1764, 0.1588, 0.3785, 0.3216, 0.4261, 0.2436, 0.4265, 0.2438, 0.39, 0.3036, 0.39, 0.3036, 0.4265, 0.2438, 0.428, 0.2447, 0.3918, 0.3047, 0.4261, 0.2436, 0.4366, 0.2261, 0.4369, 0.2261, 0.4265, 0.2438, 0.4265, 0.2438, 0.4369, 0.2261, 0.4399, 0.2266, 0.428, 0.2447, 0.3785, 0.3216, 0.39, 0.3036, 0.3665, 0.3426, 0.3661, 0.3424, 0.3661, 0.3424, 0.3665, 0.3426, 0.3518, 0.3553, 0.3516, 0.3549, 0.39, 0.3036, 0.3918, 0.3047, 0.3681, 0.344, 0.3665, 0.3426, 0.3665, 0.3426, 0.3681, 0.344, 0.3515, 0.3568, 0.3518, 0.3553, 0.3785, 0.3216, 0.3661, 0.3424, 0.3658, 0.3422, 0.378, 0.3214, 0.378, 0.3214, 0.3658, 0.3422, 0.3655, 0.3421, 0.3774, 0.3215, 0.3661, 0.3424, 0.3516, 0.3549, 0.3515, 0.3545, 0.3658, 0.3422, 0.3658, 0.3422, 0.3515, 0.3545, 0.351, 0.3542, 0.3655, 0.3421, 0.3785, 0.3216, 0.378, 0.3214, 0.4151, 0.2606, 0.4261, 0.2436, 0.4261, 0.2436, 0.4151, 0.2606, 0.4363, 0.226, 0.4366, 0.2261, 0.378, 0.3214, 0.3774, 0.3215, 0.4139, 0.261, 0.4151, 0.2606, 0.4151, 0.2606, 0.4139, 0.261, 0.4355, 0.2264, 0.4363, 0.226, 0.2401, 0.0815, 0.2036, 0.132, 0.2017, 0.1325, 0.2391, 0.0816, 0.2391, 0.0816, 0.2017, 0.1325, 0.1998, 0.133, 0.2381, 0.0817, 0.2036, 0.132, 0.1811, 0.158, 0.1788, 0.1584, 0.2017, 0.1325, 0.2017, 0.1325, 0.1788, 0.1584, 0.1773, 0.1585, 0.1998, 0.133, 0.2401, 0.0815, 0.2391, 0.0816, 0.2495, 0.06761, 0.2501, 0.06777, 0.2501, 0.06777, 0.2495, 0.06761, 0.2581, 0.05717, 0.2584, 0.05761, 0.2391, 0.0816, 0.2381, 0.0817, 0.2489, 0.06749, 0.2495, 0.06761, 0.2495, 0.06761, 0.2489, 0.06749, 0.2579, 0.05653, 0.2581, 0.05717, 0.2401, 0.0815, 0.2501, 0.06777, 0.2508, 0.06791, 0.2411, 0.08138, 0.2411, 0.08138, 0.2508, 0.06791, 0.252, 0.06845, 0.2428, 0.08179, 0.2501, 0.06777, 0.2584, 0.05761, 0.2587, 0.05805, 0.2508, 0.06791, 0.2508, 0.06791, 0.2587, 0.05805, 0.2599, 0.05873, 0.252, 0.06845, 0.2401, 0.0815, 0.2411, 0.08138, 0.2054, 0.1315, 0.2036, 0.132, 0.2036, 0.132, 0.2054, 0.1315, 0.1837, 0.1574, 0.1811, 0.158, 0.2411, 0.08138, 0.2428, 0.08179, 0.2076, 0.1318, 0.2054, 0.1315, 0.2054, 0.1315, 0.2076, 0.1318, 0.1899, 0.158, 0.1837, 0.1574, 0.3829, 0.07663, 0.3698, 0.05844, 0.3706, 0.05807, 0.3843, 0.07693, 0.3843, 0.07693, 0.3706, 0.05807, 0.3713, 0.05781, 0.3857, 0.07723, 0.3698, 0.05844, 0.3566, 0.05045, 0.3568, 0.0499, 0.3706, 0.05807, 0.3706, 0.05807, 0.3568, 0.0499, 0.3568, 0.0492, 0.3713, 0.05781, 0.3829, 0.07663, 0.3843, 0.07693, 0.4151, 0.1424, 0.4131, 0.1415, 0.4131, 0.1415, 0.4151, 0.1424, 0.4349, 0.1748, 0.4324, 0.1739, 0.3843, 0.07693, 0.3857, 0.07723, 0.4171, 0.1432, 0.4151, 0.1424, 0.4151, 0.1424, 0.4171, 0.1432, 0.4364, 0.1752, 0.4349, 0.1748, 0.3829, 0.07663, 0.4131, 0.1415, 0.4113, 0.1406, 0.3816, 0.07632, 0.3816, 0.07632, 0.4113, 0.1406, 0.4088, 0.1404, 0.3795, 0.07665, 0.4131, 0.1415, 0.4324, 0.1739, 0.4298, 0.1728, 0.4113, 0.1406, 0.4113, 0.1406, 0.4298, 0.1728, 0.4231, 0.1723, 0.4088, 0.1404, 0.3829, 0.07663, 0.3816, 0.07632, 0.369, 0.05875, 0.3698, 0.05844, 0.3698, 0.05844, 0.369, 0.05875, 0.3564, 0.05099, 0.3566, 0.05045, 0.3816, 0.07632, 0.3795, 0.07665, 0.3675, 0.05972, 0.369, 0.05875, 0.369, 0.05875, 0.3675, 0.05972, 0.3554, 0.05205, 0.3564, 0.05099, 0.2909, 0.3588, 0.323, 0.3591, 0.323, 0.3598, 0.2908, 0.3595, 0.2908, 0.3595, 0.323, 0.3598, 0.3231, 0.3603, 0.2908, 0.3602, 0.323, 0.3591, 0.3505, 0.3528, 0.3508, 0.3534, 0.323, 0.3598, 0.323, 0.3598, 0.3508, 0.3534, 0.351, 0.3542, 0.3231, 0.3603, 0.2909, 0.3588, 0.2908, 0.3595, 0.2588, 0.3562, 0.2589, 0.3555, 0.2589, 0.3555, 0.2588, 0.3562, 0.2317, 0.347, 0.2321, 0.3465, 0.2908, 0.3595, 0.2908, 0.3602, 0.2587, 0.3567, 0.2588, 0.3562, 0.2588, 0.3562, 0.2587, 0.3567, 0.2315, 0.3478, 0.2317, 0.347, 0.2909, 0.3588, 0.2589, 0.3555, 0.2591, 0.3548, 0.2909, 0.3581, 0.2909, 0.3581, 0.2591, 0.3548, 0.2593, 0.3538, 0.291, 0.3571, 0.2589, 0.3555, 0.2321, 0.3465, 0.2324, 0.3459, 0.2591, 0.3548, 0.2591, 0.3548, 0.2324, 0.3459, 0.2338, 0.3451, 0.2593, 0.3538, 0.2909, 0.3588, 0.2909, 0.3581, 0.3229, 0.3583, 0.323, 0.3591, 0.323, 0.3591, 0.3229, 0.3583, 0.3502, 0.3522, 0.3505, 0.3528, 0.2909, 0.3581, 0.291, 0.3571, 0.3228, 0.3573, 0.3229, 0.3583, 0.3229, 0.3583, 0.3228, 0.3573, 0.3489, 0.3513, 0.3502, 0.3522, 0.3869, 0.07715, 0.3719, 0.05743, 0.3721, 0.05718, 0.3874, 0.07689, 0.3874, 0.07689, 0.3721, 0.05718, 0.3732, 0.05584, 0.389, 0.07586, 0.3719, 0.05743, 0.3572, 0.04844, 0.3573, 0.04816, 0.3721, 0.05718, 0.3721, 0.05718, 0.3573, 0.04816, 0.357, 0.04745, 0.3732, 0.05584, 0.3869, 0.07715, 0.3874, 0.07689, 0.4197, 0.1431, 0.419, 0.1434, 0.419, 0.1434, 0.4197, 0.1431, 0.4379, 0.1755, 0.4376, 0.1755, 0.3874, 0.07689, 0.389, 0.07586, 0.4216, 0.1421, 0.4197, 0.1431, 0.4197, 0.1431, 0.4216, 0.1421, 0.4422, 0.1746, 0.4379, 0.1755, 0.3869, 0.07715, 0.419, 0.1434, 0.4183, 0.1438, 0.3865, 0.07741, 0.3865, 0.07741, 0.4183, 0.1438, 0.4171, 0.1432, 0.3857, 0.07723, 0.419, 0.1434, 0.4376, 0.1755, 0.4373, 0.1756, 0.4183, 0.1438, 0.4183, 0.1438, 0.4373, 0.1756, 0.4364, 0.1752, 0.4171, 0.1432, 0.3869, 0.07715, 0.3865, 0.07741, 0.3716, 0.05768, 0.3719, 0.05743, 0.3719, 0.05743, 0.3716, 0.05768, 0.3572, 0.04878, 0.3572, 0.04844, 0.3865, 0.07741, 0.3857, 0.07723, 0.3713, 0.05781, 0.3716, 0.05768, 0.3716, 0.05768, 0.3713, 0.05781, 0.3568, 0.0492, 0.3572, 0.04878, 0.3177, 0.04819, 0.281, 0.04837, 0.281, 0.04784, 0.3239, 0.04805, 0.3239, 0.04805, 0.281, 0.04784, 0.2809, 0.047, 0.3239, 0.04749, 0.281, 0.04837, 0.2573, 0.056, 0.257, 0.05562, 0.281, 0.04784, 0.281, 0.04784, 0.257, 0.05562, 0.2572, 0.0544, 0.2809, 0.047, 0.3177, 0.04819, 0.3239, 0.04805, 0.3415, 0.048, 0.3322, 0.04818, 0.3322, 0.04818, 0.3415, 0.048, 0.3573, 0.04816, 0.3572, 0.04844, 0.3239, 0.04805, 0.3239, 0.04749, 0.3415, 0.04755, 0.3415, 0.048, 0.3415, 0.048, 0.3415, 0.04755, 0.357, 0.04745, 0.3573, 0.04816, 0.3177, 0.04819, 0.3322, 0.04818, 0.3322, 0.04862, 0.306, 0.04852, 0.306, 0.04852, 0.3322, 0.04862, 0.3322, 0.049, 0.306, 0.04897, 0.3322, 0.04818, 0.3572, 0.04844, 0.3572, 0.04878, 0.3322, 0.04862, 0.3322, 0.04862, 0.3572, 0.04878, 0.3568, 0.0492, 0.3322, 0.049, 0.3177, 0.04819, 0.306, 0.04852, 0.2811, 0.04881, 0.281, 0.04837, 0.281, 0.04837, 0.2811, 0.04881, 0.2575, 0.05627, 0.2573, 0.056, 0.306, 0.04852, 0.306, 0.04897, 0.2812, 0.04918, 0.2811, 0.04881, 0.2811, 0.04881, 0.2812, 0.04918, 0.2579, 0.05653, 0.2575, 0.05627, 0.2055, 0.3113, 0.2173, 0.3349, 0.217, 0.3351, 0.2049, 0.3115, 0.2049, 0.3115, 0.217, 0.3351, 0.2156, 0.3363, 0.2032, 0.3123, 0.2173, 0.3349, 0.2307, 0.3485, 0.2306, 0.3488, 0.217, 0.3351, 0.217, 0.3351, 0.2306, 0.3488, 0.2307, 0.3503, 0.2156, 0.3363, 0.2055, 0.3113, 0.2049, 0.3115, 0.182, 0.2405, 0.1827, 0.2403, 0.1827, 0.2403, 0.182, 0.2405, 0.1684, 0.2069, 0.1687, 0.2069, 0.2049, 0.3115, 0.2032, 0.3123, 0.18, 0.2413, 0.182, 0.2405, 0.182, 0.2405, 0.18, 0.2413, 0.1641, 0.2072, 0.1684, 0.2069, 0.2055, 0.3113, 0.1827, 0.2403, 0.1834, 0.24, 0.206, 0.3111, 0.206, 0.3111, 0.1834, 0.24, 0.1845, 0.2408, 0.2067, 0.3114, 0.1827, 0.2403, 0.1687, 0.2069, 0.169, 0.2068, 0.1834, 0.24, 0.1834, 0.24, 0.169, 0.2068, 0.1697, 0.2073, 0.1845, 0.2408, 0.2055, 0.3113, 0.206, 0.3111, 0.2177, 0.3347, 0.2173, 0.3349, 0.2173, 0.3349, 0.2177, 0.3347, 0.2309, 0.3481, 0.2307, 0.3485, 0.206, 0.3111, 0.2067, 0.3114, 0.218, 0.3346, 0.2177, 0.3347, 0.2177, 0.3347, 0.218, 0.3346, 0.2315, 0.3478, 0.2309, 0.3481, 0.4325, 0.2009, 0.4344, 0.1877, 0.4346, 0.1877, 0.4327, 0.2009, 0.4327, 0.2009, 0.4346, 0.1877, 0.4375, 0.1883, 0.4354, 0.201, 0.4344, 0.1877, 0.4376, 0.1755, 0.4379, 0.1755, 0.4346, 0.1877, 0.4346, 0.1877, 0.4379, 0.1755, 0.4422, 0.1746, 0.4375, 0.1883, 0.4325, 0.2009, 0.4327, 0.2009, 0.434, 0.2141, 0.4338, 0.2141, 0.4338, 0.2141, 0.434, 0.2141, 0.4369, 0.2261, 0.4366, 0.2261, 0.4327, 0.2009, 0.4354, 0.201, 0.4368, 0.2137, 0.434, 0.2141, 0.434, 0.2141, 0.4368, 0.2137, 0.4399, 0.2266, 0.4369, 0.2261, 0.4325, 0.2009, 0.4338, 0.2141, 0.4335, 0.2142, 0.4322, 0.2009, 0.4322, 0.2009, 0.4335, 0.2142, 0.4333, 0.2142, 0.432, 0.2009, 0.4338, 0.2141, 0.4366, 0.2261, 0.4363, 0.226, 0.4335, 0.2142, 0.4335, 0.2142, 0.4363, 0.226, 0.4355, 0.2264, 0.4333, 0.2142, 0.4325, 0.2009, 0.4322, 0.2009, 0.4342, 0.1876, 0.4344, 0.1877, 0.4344, 0.1877, 0.4342, 0.1876, 0.4373, 0.1756, 0.4376, 0.1755, 0.4322, 0.2009, 0.432, 0.2009, 0.4339, 0.1876, 0.4342, 0.1876, 0.4342, 0.1876, 0.4339, 0.1876, 0.4364, 0.1752, 0.4373, 0.1756, 0.1766, 0.1831, 0.1732, 0.1956, 0.173, 0.1955, 0.1764, 0.1831, 0.1764, 0.1831, 0.173, 0.1955, 0.1704, 0.1946, 0.1738, 0.1827, 0.1732, 0.1956, 0.1687, 0.2069, 0.1684, 0.2069, 0.173, 0.1955, 0.173, 0.1955, 0.1684, 0.2069, 0.1641, 0.2072, 0.1704, 0.1946, 0.1766, 0.1831, 0.1764, 0.1831, 0.1768, 0.1704, 0.1771, 0.1704, 0.1771, 0.1704, 0.1768, 0.1704, 0.1759, 0.1585, 0.1762, 0.1586, 0.1764, 0.1831, 0.1738, 0.1827, 0.1741, 0.1705, 0.1768, 0.1704, 0.1768, 0.1704, 0.1741, 0.1705, 0.1721, 0.157, 0.1759, 0.1585, 0.1766, 0.1831, 0.1771, 0.1704, 0.1773, 0.1704, 0.1769, 0.1832, 0.1769, 0.1832, 0.1773, 0.1704, 0.1775, 0.1704, 0.1771, 0.1832, 0.1771, 0.1704, 0.1762, 0.1586, 0.1764, 0.1588, 0.1773, 0.1704, 0.1773, 0.1704, 0.1764, 0.1588, 0.1773, 0.1585, 0.1775, 0.1704, 0.1766, 0.1831, 0.1769, 0.1832, 0.1734, 0.1956, 0.1732, 0.1956, 0.1732, 0.1956, 0.1734, 0.1956, 0.169, 0.2068, 0.1687, 0.2069, 0.1769, 0.1832, 0.1771, 0.1832, 0.1736, 0.1957, 0.1734, 0.1956, 0.1734, 0.1956, 0.1736, 0.1957, 0.1697, 0.2073, 0.169, 0.2068, 0.2935, 0.3149, 0.2994, 0.2389, 0.3512, 0.2441, 0.3304, 0.3162, 0.3304, 0.3162, 0.3512, 0.2441, 0.4053, 0.2634, 0.3716, 0.322, 0.2994, 0.2389, 0.3011, 0.2143, 0.3547, 0.2186, 0.3512, 0.2441, 0.3512, 0.2441, 0.3547, 0.2186, 0.4215, 0.229, 0.4053, 0.2634, 0.2935, 0.3149, 0.3304, 0.3162, 0.326, 0.3372, 0.2922, 0.3364, 0.2922, 0.3364, 0.326, 0.3372, 0.3228, 0.3573, 0.291, 0.3571, 0.3304, 0.3162, 0.3716, 0.322, 0.3612, 0.3406, 0.326, 0.3372, 0.326, 0.3372, 0.3612, 0.3406, 0.3489, 0.3513, 0.3228, 0.3573, 0.2935, 0.3149, 0.2922, 0.3364, 0.2582, 0.3333, 0.2562, 0.3116, 0.2562, 0.3116, 0.2582, 0.3333, 0.2225, 0.3335, 0.213, 0.3131, 0.2922, 0.3364, 0.291, 0.3571, 0.2593, 0.3538, 0.2582, 0.3333, 0.2582, 0.3333, 0.2593, 0.3538, 0.2338, 0.3451, 0.2225, 0.3335, 0.2935, 0.3149, 0.2562, 0.3116, 0.2479, 0.2367, 0.2994, 0.2389, 0.2994, 0.2389, 0.2479, 0.2367, 0.2481, 0.2115, 0.3011, 0.2143, 0.2562, 0.3116, 0.213, 0.3131, 0.1924, 0.2446, 0.2479, 0.2367, 0.2479, 0.2367, 0.1924, 0.2446, 0.1823, 0.2118, 0.2481, 0.2115, 0.3749, 0.322, 0.4097, 0.2626, 0.4118, 0.2618, 0.3762, 0.3217, 0.3762, 0.3217, 0.4118, 0.2618, 0.4139, 0.261, 0.3774, 0.3215, 0.4097, 0.2626, 0.4313, 0.2277, 0.4339, 0.2268, 0.4118, 0.2618, 0.4118, 0.2618, 0.4339, 0.2268, 0.4355, 0.2264, 0.4139, 0.261, 0.3749, 0.322, 0.3762, 0.3217, 0.3647, 0.3419, 0.3638, 0.3416, 0.3638, 0.3416, 0.3647, 0.3419, 0.3508, 0.3534, 0.3505, 0.3528, 0.3762, 0.3217, 0.3774, 0.3215, 0.3655, 0.3421, 0.3647, 0.3419, 0.3647, 0.3419, 0.3655, 0.3421, 0.351, 0.3542, 0.3508, 0.3534, 0.3749, 0.322, 0.3638, 0.3416, 0.363, 0.3414, 0.3736, 0.3223, 0.3736, 0.3223, 0.363, 0.3414, 0.3612, 0.3406, 0.3716, 0.322, 0.3638, 0.3416, 0.3505, 0.3528, 0.3502, 0.3522, 0.363, 0.3414, 0.363, 0.3414, 0.3502, 0.3522, 0.3489, 0.3513, 0.3612, 0.3406, 0.3749, 0.322, 0.3736, 0.3223, 0.4077, 0.2634, 0.4097, 0.2626, 0.4097, 0.2626, 0.4077, 0.2634, 0.4285, 0.2288, 0.4313, 0.2277, 0.3736, 0.3223, 0.3716, 0.322, 0.4053, 0.2634, 0.4077, 0.2634, 0.4077, 0.2634, 0.4053, 0.2634, 0.4215, 0.229, 0.4285, 0.2288, 0.2095, 0.3125, 0.2198, 0.3343, 0.2188, 0.3345, 0.2081, 0.312, 0.2081, 0.312, 0.2188, 0.3345, 0.218, 0.3346, 0.2067, 0.3114, 0.2198, 0.3343, 0.2321, 0.3465, 0.2317, 0.347, 0.2188, 0.3345, 0.2188, 0.3345, 0.2317, 0.347, 0.2315, 0.3478, 0.218, 0.3346, 0.2095, 0.3125, 0.2081, 0.312, 0.1863, 0.2419, 0.1882, 0.243, 0.1882, 0.243, 0.1863, 0.2419, 0.1712, 0.2079, 0.1734, 0.2091, 0.2081, 0.312, 0.2067, 0.3114, 0.1845, 0.2408, 0.1863, 0.2419, 0.1863, 0.2419, 0.1845, 0.2408, 0.1697, 0.2073, 0.1712, 0.2079, 0.2095, 0.3125, 0.1882, 0.243, 0.19, 0.2442, 0.2108, 0.3131, 0.2108, 0.3131, 0.19, 0.2442, 0.1924, 0.2446, 0.213, 0.3131, 0.1882, 0.243, 0.1734, 0.2091, 0.1759, 0.2105, 0.19, 0.2442, 0.19, 0.2442, 0.1759, 0.2105, 0.1823, 0.2118, 0.1924, 0.2446, 0.2095, 0.3125, 0.2108, 0.3131, 0.2206, 0.3342, 0.2198, 0.3343, 0.2198, 0.3343, 0.2206, 0.3342, 0.2324, 0.3459, 0.2321, 0.3465, 0.2108, 0.3131, 0.213, 0.3131, 0.2225, 0.3335, 0.2206, 0.3342, 0.2206, 0.3342, 0.2225, 0.3335, 0.2338, 0.3451, 0.2324, 0.3459, 0.427, 0.2008, 0.4287, 0.1874, 0.4314, 0.1875, 0.4296, 0.2008, 0.4296, 0.2008, 0.4314, 0.1875, 0.4339, 0.1876, 0.432, 0.2009, 0.4287, 0.1874, 0.4324, 0.1739, 0.4349, 0.1748, 0.4314, 0.1875, 0.4314, 0.1875, 0.4349, 0.1748, 0.4364, 0.1752, 0.4339, 0.1876, 0.427, 0.2008, 0.4296, 0.2008, 0.4308, 0.2142, 0.4281, 0.2142, 0.4281, 0.2142, 0.4308, 0.2142, 0.4339, 0.2268, 0.4313, 0.2277, 0.4296, 0.2008, 0.432, 0.2009, 0.4333, 0.2142, 0.4308, 0.2142, 0.4308, 0.2142, 0.4333, 0.2142, 0.4355, 0.2264, 0.4339, 0.2268, 0.427, 0.2008, 0.4281, 0.2142, 0.4253, 0.2141, 0.4244, 0.2007, 0.4244, 0.2007, 0.4253, 0.2141, 0.4209, 0.2142, 0.4202, 0.2006, 0.4281, 0.2142, 0.4313, 0.2277, 0.4285, 0.2288, 0.4253, 0.2141, 0.4253, 0.2141, 0.4285, 0.2288, 0.4215, 0.229, 0.4209, 0.2142, 0.427, 0.2008, 0.4244, 0.2007, 0.4259, 0.1874, 0.4287, 0.1874, 0.4287, 0.1874, 0.4259, 0.1874, 0.4298, 0.1728, 0.4324, 0.1739, 0.4244, 0.2007, 0.4202, 0.2006, 0.4215, 0.1871, 0.4259, 0.1874, 0.4259, 0.1874, 0.4215, 0.1871, 0.4231, 0.1723, 0.4298, 0.1728, 0.1818, 0.1839, 0.1787, 0.1965, 0.176, 0.1961, 0.1793, 0.1835, 0.1793, 0.1835, 0.176, 0.1961, 0.1736, 0.1957, 0.1771, 0.1832, 0.1787, 0.1965, 0.1734, 0.2091, 0.1712, 0.2079, 0.176, 0.1961, 0.176, 0.1961, 0.1712, 0.2079, 0.1697, 0.2073, 0.1736, 0.1957, 0.1818, 0.1839, 0.1793, 0.1835, 0.1798, 0.1707, 0.1824, 0.1711, 0.1824, 0.1711, 0.1798, 0.1707, 0.1788, 0.1584, 0.1811, 0.158, 0.1793, 0.1835, 0.1771, 0.1832, 0.1775, 0.1704, 0.1798, 0.1707, 0.1798, 0.1707, 0.1775, 0.1704, 0.1773, 0.1585, 0.1788, 0.1584, 0.1818, 0.1839, 0.1824, 0.1711, 0.185, 0.1715, 0.1843, 0.1843, 0.1843, 0.1843, 0.185, 0.1715, 0.1892, 0.1719, 0.1883, 0.1848, 0.1824, 0.1711, 0.1811, 0.158, 0.1837, 0.1574, 0.185, 0.1715, 0.185, 0.1715, 0.1837, 0.1574, 0.1899, 0.158, 0.1892, 0.1719, 0.1818, 0.1839, 0.1843, 0.1843, 0.1813, 0.1969, 0.1787, 0.1965, 0.1787, 0.1965, 0.1813, 0.1969, 0.1759, 0.2105, 0.1734, 0.2091, 0.1843, 0.1843, 0.1883, 0.1848, 0.1855, 0.1977, 0.1813, 0.1969, 0.1813, 0.1969, 0.1855, 0.1977, 0.1823, 0.2118, 0.1759, 0.2105, 0.306, 0.05003, 0.2813, 0.05018, 0.2812, 0.04964, 0.306, 0.04949, 0.306, 0.04949, 0.2812, 0.04964, 0.2812, 0.04918, 0.306, 0.04897, 0.2813, 0.05018, 0.2584, 0.05761, 0.2581, 0.05717, 0.2812, 0.04964, 0.2812, 0.04964, 0.2581, 0.05717, 0.2579, 0.05653, 0.2812, 0.04918, 0.306, 0.05003, 0.306, 0.04949, 0.3322, 0.04945, 0.3322, 0.05001, 0.3322, 0.05001, 0.3322, 0.04945, 0.3568, 0.0499, 0.3566, 0.05045, 0.306, 0.04949, 0.306, 0.04897, 0.3322, 0.049, 0.3322, 0.04945, 0.3322, 0.04945, 0.3322, 0.049, 0.3568, 0.0492, 0.3568, 0.0499, 0.306, 0.05003, 0.3322, 0.05001, 0.3322, 0.05065, 0.306, 0.05058, 0.306, 0.05058, 0.3322, 0.05065, 0.3322, 0.05149, 0.306, 0.0514, 0.3322, 0.05001, 0.3566, 0.05045, 0.3564, 0.05099, 0.3322, 0.05065, 0.3322, 0.05065, 0.3564, 0.05099, 0.3554, 0.05205, 0.3322, 0.05149, 0.306, 0.05003, 0.306, 0.05058, 0.2814, 0.0508, 0.2813, 0.05018, 0.2813, 0.05018, 0.2814, 0.0508, 0.2587, 0.05805, 0.2584, 0.05761, 0.306, 0.05058, 0.306, 0.0514, 0.2815, 0.05162, 0.2814, 0.0508, 0.2814, 0.0508, 0.2815, 0.05162, 0.2599, 0.05873, 0.2587, 0.05805, 0.3023, 0.1967, 0.3028, 0.1878, 0.3563, 0.189, 0.3561, 0.1991, 0.3561, 0.1991, 0.3563, 0.189, 0.4215, 0.1871, 0.4202, 0.2006, 0.3028, 0.1878, 0.3033, 0.1793, 0.356, 0.1797, 0.3563, 0.189, 0.3563, 0.189, 0.356, 0.1797, 0.4231, 0.1723, 0.4215, 0.1871, 0.3023, 0.1967, 0.3561, 0.1991, 0.3556, 0.2092, 0.3017, 0.2056, 0.3017, 0.2056, 0.3556, 0.2092, 0.3547, 0.2186, 0.3011, 0.2143, 0.3561, 0.1991, 0.4202, 0.2006, 0.4209, 0.2142, 0.3556, 0.2092, 0.3556, 0.2092, 0.4209, 0.2142, 0.4215, 0.229, 0.3547, 0.2186, 0.3023, 0.1967, 0.3017, 0.2056, 0.2485, 0.2023, 0.2493, 0.1925, 0.2493, 0.1925, 0.2485, 0.2023, 0.1855, 0.1977, 0.1883, 0.1848, 0.3017, 0.2056, 0.3011, 0.2143, 0.2481, 0.2115, 0.2485, 0.2023, 0.2485, 0.2023, 0.2481, 0.2115, 0.1823, 0.2118, 0.1855, 0.1977, 0.3023, 0.1967, 0.2493, 0.1925, 0.2504, 0.1827, 0.3028, 0.1878, 0.3028, 0.1878, 0.2504, 0.1827, 0.2518, 0.1739, 0.3033, 0.1793, 0.2493, 0.1925, 0.1883, 0.1848, 0.1892, 0.1719, 0.2504, 0.1827, 0.2504, 0.1827, 0.1892, 0.1719, 0.1899, 0.158, 0.2518, 0.1739, 0.3073, 0.08632, 0.307, 0.06822, 0.3362, 0.06779, 0.3408, 0.08618, 0.3408, 0.08618, 0.3362, 0.06779, 0.3675, 0.05972, 0.3795, 0.07665, 0.307, 0.06822, 0.306, 0.0514, 0.3322, 0.05149, 0.3362, 0.06779, 0.3362, 0.06779, 0.3322, 0.05149, 0.3554, 0.05205, 0.3675, 0.05972, 0.3073, 0.08632, 0.3408, 0.08618, 0.3543, 0.1548, 0.3045, 0.1555, 0.3045, 0.1555, 0.3543, 0.1548, 0.356, 0.1797, 0.3033, 0.1793, 0.3408, 0.08618, 0.3795, 0.07665, 0.4088, 0.1404, 0.3543, 0.1548, 0.3543, 0.1548, 0.4088, 0.1404, 0.4231, 0.1723, 0.356, 0.1797, 0.3073, 0.08632, 0.3045, 0.1555, 0.2559, 0.1507, 0.2764, 0.08657, 0.2764, 0.08657, 0.2559, 0.1507, 0.2076, 0.1318, 0.2428, 0.08179, 0.3045, 0.1555, 0.3033, 0.1793, 0.2518, 0.1739, 0.2559, 0.1507, 0.2559, 0.1507, 0.2518, 0.1739, 0.1899, 0.158, 0.2076, 0.1318, 0.3073, 0.08632, 0.2764, 0.08657, 0.2794, 0.06882, 0.307, 0.06822, 0.307, 0.06822, 0.2794, 0.06882, 0.2815, 0.05162, 0.306, 0.0514, 0.2764, 0.08657, 0.2428, 0.08179, 0.252, 0.06845, 0.2794, 0.06882, 0.2794, 0.06882, 0.252, 0.06845, 0.2599, 0.05873, 0.2815, 0.05162])
me_cube.materials.append(mat_cover)
me_cube.use_remesh_preserve_volume = False
me_cube.use_remesh_preserve_attributes = False
me_cube.use_mirror_vertex_groups = False
me_cube.update()
arm_armature = bpy.data.armatures.new('Armature')  # bones are not reproduced

# ---- objects
ob_armature = bpy.data.objects.new('Armature', arm_armature)
ob_leftpages = bpy.data.objects.new('LeftPages', me_cube_002)
ob_rightpages = bpy.data.objects.new('RightPages', me_cube_001)
ob_cover = bpy.data.objects.new('Cover', me_cube)

# ---- transforms, parenting, visibility, modifiers, constraints
ob_armature.location = (2.584, 0.0, 0.0)
ob_armature.show_in_front = True
ob_armature.lineart.crease_threshold = 0.0
ob_leftpages.location = (2.584, 0.0, 0.0)
ob_leftpages.lineart.crease_threshold = 0.0
_vg = ob_leftpages.vertex_groups.new(name='Base')
_vg = ob_leftpages.vertex_groups.new(name='Spine')
for _i, _w in zip([3, 6, 14, 17, 18, 22], [0.5, 0.5, 0.5, 1.0, 1.0, 1.0]): _vg.add([_i], _w, 'REPLACE')
_vg = ob_leftpages.vertex_groups.new(name='Cover')
_vg.add([0, 1, 2, 3, 4, 5, 6, 7, 8, 9, 10, 11, 12, 13, 14, 15, 16, 19, 20, 21, 23, 24, 25], 1.0, 'REPLACE')
_m = ob_leftpages.modifiers.new('Armature', 'ARMATURE')
_m.object = ob_armature
ob_rightpages.location = (2.584, 0.0, 0.0)
ob_rightpages.lineart.crease_threshold = 0.0
_vg = ob_rightpages.vertex_groups.new(name='Base')
_vg.add([0, 1, 2, 3, 4, 5, 6, 7, 8, 9, 10, 11, 12, 13, 14, 15, 16, 19, 20, 21, 23, 24, 25], 1.0, 'REPLACE')
_vg = ob_rightpages.vertex_groups.new(name='Spine')
for _i, _w in zip([3, 6, 14, 17, 18, 22], [0.5, 0.5, 0.5, 1.0, 1.0, 1.0]): _vg.add([_i], _w, 'REPLACE')
_vg = ob_rightpages.vertex_groups.new(name='Cover')
_m = ob_rightpages.modifiers.new('Armature', 'ARMATURE')
_m.object = ob_armature
ob_cover.location = (2.584, 0.0, 0.0)
ob_cover.lock_rotations_4d = False
ob_cover.empty_display_type = 'ARROWS'
ob_cover.lineart.crease_threshold = 0.0
_vg = ob_cover.vertex_groups.new(name='Base')
for _i, _w in zip([0, 1, 2, 3, 4, 5, 6, 7, 8, 27, 28, 29, 30, 31, 32, 33, 34, 35, 36, 37, 38, 39, 40, 41, 42, 43, 44, 54, 55, 56, 57, 58, 59, 60, 61, 62, 63, 64, 65, 66, 67, 68, 69, 70, 71, 81, 82, 83, 84, 85, 86, 87, 88, 89, 90, 91, 92, 93, 94, 95, 96, 97, 98, 108, 109, 110, 111, 112, 113, 114, 115, 116, 117, 118, 119, 120, 121, 122, 123, 124, 125, 153, 154, 155, 156, 157, 158, 159, 160, 161, 162, 163, 164, 165, 166, 167, 168, 169, 170, 171, 172, 173, 174, 175, 176, 177, 178, 179, 180, 181, 182, 183, 184, 185, 186, 187, 188, 189, 190, 191, 192, 193, 194, 195, 196, 197, 198, 199, 200, 201, 202, 203, 207, 208, 209, 210, 211, 212, 213, 214, 215, 216, 217, 218, 234, 235, 236, 237, 238, 239, 243, 244, 245, 246, 247, 248, 249, 250, 251, 264, 265, 266, 267, 268, 269, 273, 274, 275, 276, 277, 278, 282, 283, 284, 285, 286, 287, 288, 289, 290, 291, 292, 293, 294, 295, 296, 309, 310, 311, 312, 313, 314, 315, 316, 317, 318, 319, 320, 327, 328, 329, 330, 331, 332, 333, 338, 339, 340, 343, 346, 347, 348, 351], [1.0, 1.0, 1.0, 1.0, 1.0, 1.0, 1.0, 1.0, 1.0, 0.5, 0.5, 0.25, 0.5, 0.75, 0.75, 0.25, 0.25, 0.75, 1.0, 1.0, 1.0, 1.0, 1.0, 1.0, 1.0, 1.0, 1.0, 1.0, 1.0, 1.0, 1.0, 1.0, 1.0, 1.0, 1.0, 1.0, 1.0, 1.0, 1.0, 1.0, 1.0, 1.0, 1.0, 1.0, 1.0, 1.0, 1.0, 1.0, 1.0, 1.0, 1.0, 1.0, 1.0, 1.0, 1.0, 1.0, 1.0, 1.0, 1.0, 1.0, 1.0, 1.0, 1.0, 0.5, 0.5, 0.25, 0.5, 0.75, 0.75, 0.25, 0.25, 0.75, 0.5, 0.5, 0.75, 0.5, 0.25, 0.25, 0.75, 0.75, 0.25, 0.5, 0.5, 0.25, 0.5, 0.75, 0.75, 0.25, 0.25, 0.75, 0.5, 0.5, 0.75, 0.5, 0.25, 0.25, 0.75, 0.75, 0.25, 1.0, 1.0, 1.0, 1.0, 1.0, 1.0, 1.0, 1.0, 1.0, 0.5, 0.5, 0.25, 0.5, 0.75, 0.75, 0.25, 0.25, 0.75, 1.0, 1.0, 1.0, 1.0, 1.0, 1.0, 1.0, 1.0, 1.0, 1.0, 1.0, 1.0, 1.0, 1.0, 1.0, 1.0, 1.0, 1.0, 0.75, 0.5, 0.25, 1.0, 1.0, 1.0, 0.75, 0.5, 0.25, 1.0, 1.0, 1.0, 1.0, 1.0, 1.0, 0.75, 0.5, 0.25, 1.0, 1.0, 1.0, 0.75, 0.5, 0.25, 1.0, 1.0, 1.0, 1.0, 1.0, 1.0, 1.0, 1.0, 1.0, 1.0, 1.0, 1.0, 1.0, 1.0, 1.0, 1.0, 1.0, 1.0, 0.75, 0.5, 0.25, 1.0, 1.0, 1.0, 0.75, 0.5, 0.25, 1.0, 1.0, 1.0, 1.0, 1.0, 1.0, 1.0, 1.0, 1.0, 1.0, 1.0, 1.0, 1.0, 1.0, 1.0, 1.0, 1.0, 1.0, 1.0, 1.0, 1.0, 1.0, 1.0, 1.0, 1.0, 1.0, 1.0]): _vg.add([_i], _w, 'REPLACE')
_vg = ob_cover.vertex_groups.new(name='Spine')
_vg.add([27, 28, 29, 30, 31, 32, 33, 34, 35, 108, 109, 110, 111, 112, 113, 114, 115, 116, 117, 118, 119, 120, 121, 122, 123, 124, 125, 153, 154, 155, 156, 157, 158, 159, 160, 161, 162, 163, 164, 165, 166, 167, 168, 169, 170, 180, 181, 182, 183, 184, 185, 186, 187, 188, 210, 211, 212, 216, 217, 218, 243, 244, 245, 249, 250, 251, 288, 289, 290, 294, 295, 296], 1.0, 'REPLACE')
_vg = ob_cover.vertex_groups.new(name='Cover')
_vg.add([9, 10, 11, 12, 13, 14, 15, 16, 17, 18, 19, 20, 21, 22, 23, 24, 25, 26, 45, 46, 47, 48, 49, 50, 51, 52, 53, 72, 73, 74, 75, 76, 77, 78, 79, 80, 99, 100, 101, 102, 103, 104, 105, 106, 107, 126, 127, 128, 129, 130, 131, 132, 133, 134, 135, 136, 137, 138, 139, 140, 141, 142, 143, 144, 145, 146, 147, 148, 149, 150, 151, 152, 204, 205, 206, 219, 220, 221, 222, 223, 224, 225, 226, 227, 228, 229, 230, 231, 232, 233, 240, 241, 242, 252, 253, 254, 255, 256, 257, 258, 259, 260, 261, 262, 263, 270, 271, 272, 279, 280, 281, 297, 298, 299, 300, 301, 302, 303, 304, 305, 306, 307, 308, 321, 322, 323, 324, 325, 326, 334, 335, 336, 337, 341, 342, 344, 345, 349, 350, 352, 353], 1.0, 'REPLACE')
_m = ob_cover.modifiers.new('Armature', 'ARMATURE')
_m.object = ob_armature

# ---- collection membership
col_collection_1.objects.link(ob_armature)
col_collection_1.objects.link(ob_leftpages)
col_collection_1.objects.link(ob_rightpages)
col_collection_1.objects.link(ob_cover)

# ---- scene / render settings (as saved in the file)
scene.frame_start = 1; scene.frame_end = 30; scene.frame_set(15)
scene.render.engine = 'BLENDER_EEVEE_NEXT'
scene.render.resolution_percentage = 50
scene.render.dither_intensity = 0.0
scene.cycles.use_denoising = False
scene.cycles.samples = 128
scene.cycles.sampling_pattern = 'TABULATED_SOBOL'
scene.cycles.light_sampling_threshold = 0.0
scene.cycles.use_adaptive_sampling = False
scene.cycles.use_light_tree = False
scene.cycles.blur_glossy = 0.0
scene.cycles.sample_clamp_indirect = 0.0
scene.view_settings.view_transform = 'Standard'
bpy.context.view_layer.update()

# ---- added for rendering (the .blend has no active camera and no usable light): camera, sun
cam_auto = bpy.data.cameras.new('AutoCamera')
cam_auto.lens = 50.0
cam_auto.sensor_width = 36.0
cam_auto.clip_end = 1000.0
ob_auto_camera = bpy.data.objects.new('AutoCamera', cam_auto)
scene.collection.objects.link(ob_auto_camera)
ob_auto_camera.location = (18.4133, -18.5171, 15.977)
ob_auto_camera.rotation_euler = (1.09748, -7.21219e-08, 0.694738)
scene.camera = ob_auto_camera
light_auto_sun = bpy.data.lights.new('AutoSun', 'SUN')
light_auto_sun.energy = 3.0
light_auto_sun.angle = 0.0523599
ob_auto_sun = bpy.data.objects.new('AutoSun', light_auto_sun)
scene.collection.objects.link(ob_auto_sun)
ob_auto_sun.rotation_euler = (0.872665, 0.174533, 0.523599)
bpy.context.view_layer.update()
